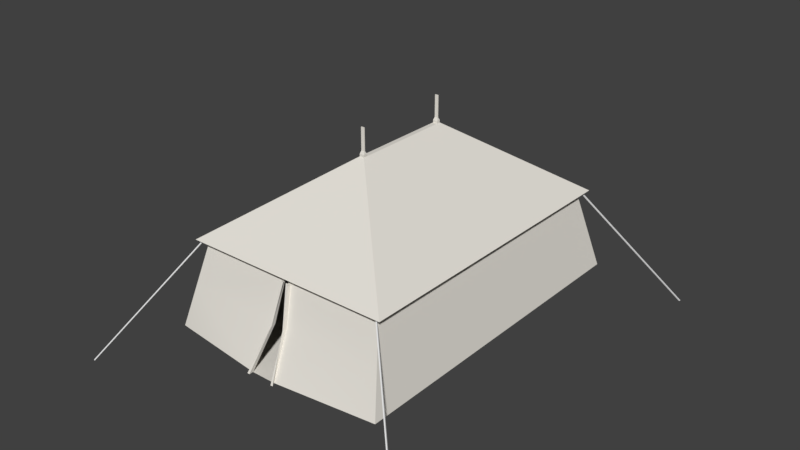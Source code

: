 # Source: tent.blend  (saved by Blender 2.77.0; exported with 4.5.12 LTS)
import bpy
from mathutils import Matrix  # noqa: F401  (used for matrix-valued properties, if any)

bpy.ops.wm.read_factory_settings(use_empty=True)
scene = bpy.context.scene
scene.name = 'Scene'

# ---- collections
col_collection_1 = bpy.data.collections.new('Collection 1'); scene.collection.children.link(col_collection_1)

# ---- materials (node trees are filled in below, after node groups)
mat_fabric_tan_carpet = bpy.data.materials.new('Fabric_Tan_Carpet')
mat_fabric_tan_carpet.alpha_threshold = 0.0
mat_fabric_tan_carpet.use_transparent_shadow = False
mat_fabric_tan_carpet.diffuse_color = (0.8, 0.7686, 0.7059, 1.0)
mat_fabric_tan_carpet.specular_color = (0.9, 0.9, 0.9)
mat_fabric_tan_carpet.roughness = 0.5
mat_fabric_tan_carpet.specular_intensity = 0.1

# ---- material node trees

# ---- world
world_world = bpy.data.worlds.new('World'); scene.world = world_world
world_world.color = (0.05088, 0.05088, 0.05088)
world_world.use_sun_shadow = False
world_world.sun_shadow_jitter_overblur = 0.0
world_world.cycles.sampling_method = 'MANUAL'

# ---- meshes
me_cube_001 = bpy.data.meshes.new('Cube.001')
me_cube_001.from_pydata([(-17.89, -20.62, -12.82), (-9.538, -13.95, -0.6818), (-17.89, -20.51, -12.82), (-9.538, -13.84, -0.6818), (-17.8, -20.62, -12.88), (-9.451, -13.95, -0.7457), (-17.8, -20.51, -12.88), (-9.451, -13.84, -0.7457), (17.31, -21.27, -12.82), (9.456, -14.01, -0.6818), (17.2, -21.29, -12.82), (9.348, -14.03, -0.6818), (17.3, -21.18, -12.88), (9.442, -13.93, -0.7457), (17.19, -21.2, -12.88), (9.335, -13.94, -0.7457), (17.07, 21.69, -12.82), (9.529, 14.11, -0.6818), (17.08, 21.58, -12.82), (9.541, 14.0, -0.6818), (16.98, 21.68, -12.88), (9.442, 14.1, -0.7457), (17.0, 21.57, -12.88), (9.454, 13.99, -0.7457), (-17.16, 22.04, -12.82), (-9.735, 14.34, -0.6818), (-17.05, 22.05, -12.82), (-9.627, 14.35, -0.6818), (-17.15, 21.95, -12.88), (-9.727, 14.25, -0.7457), (-17.04, 21.96, -12.88), (-9.619, 14.26, -0.7457)], [], [(1, 3, 2, 0), (3, 7, 6, 2), (7, 5, 4, 6), (5, 1, 0, 4), (0, 2, 6, 4), (5, 7, 3, 1), (9, 11, 10, 8), (11, 15, 14, 10), (15, 13, 12, 14), (13, 9, 8, 12), (8, 10, 14, 12), (13, 15, 11, 9), (17, 19, 18, 16), (19, 23, 22, 18), (23, 21, 20, 22), (21, 17, 16, 20), (16, 18, 22, 20), (21, 23, 19, 17), (25, 27, 26, 24), (27, 31, 30, 26), (31, 29, 28, 30), (29, 25, 24, 28), (24, 26, 30, 28), (29, 31, 27, 25)])
me_cube_001.use_remesh_preserve_volume = False
me_cube_001.use_remesh_preserve_attributes = False
me_cube_001.use_mirror_vertex_groups = False
me_cube_001.update()
me_untitled_411 = bpy.data.meshes.new('Untitled.411')
me_untitled_411.from_pydata([(-10.77, -15.97, 0.0), (10.77, -15.97, 0.0), (-10.77, 15.97, 0.0), (10.77, 15.97, 0.0), (-9.325, -13.83, 10.41), (9.325, -13.83, 10.41), (-9.325, 13.83, 10.41), (9.325, 13.83, 10.41), (-10.04, -14.55, 11.13), (10.04, -14.55, 11.13), (10.04, 14.55, 11.13), (-10.04, 14.55, 11.13), (-0.221, -4.964, 20.95), (0.221, -4.964, 20.95), (0.221, 4.964, 20.95), (-0.221, 4.964, 20.95), (0.221, -4.602, 20.95), (0.221, 4.602, 20.95), (-0.221, 4.602, 20.95), (-0.221, -4.602, 20.95), (-0.221, 4.964, 21.27), (-0.221, 4.602, 21.27), (0.221, 4.602, 21.27), (0.221, 4.964, 21.27), (0.221, -4.964, 21.27), (0.221, -4.602, 21.27), (-0.221, -4.602, 21.27), (-0.221, -4.964, 21.27), (-0.1559, 4.829, 21.63), (-0.1559, 4.736, 21.63), (0.1559, 4.736, 21.63), (0.1559, 4.829, 21.63), (0.1559, -4.829, 21.63), (0.1559, -4.736, 21.63), (-0.1559, -4.736, 21.63), (-0.1559, -4.829, 21.63), (-0.1559, 4.829, 24.5), (-0.1559, 4.736, 24.5), (0.1559, 4.736, 24.5), (0.1559, 4.829, 24.5), (0.1559, -4.829, 24.5), (0.1559, -4.736, 24.5), (-0.1559, -4.736, 24.5), (-0.1559, -4.829, 24.5), (-1.192, -17.08, 6.355e-15), (10.05, -14.9, 5.205), (-0.3162, -13.83, 10.41), (-10.05, -14.9, 5.205), (0.6238, -14.9, 5.205), (1.192, -17.08, 6.355e-15), (0.3162, -13.83, 10.41), (-0.6238, -14.9, 5.205), (-1.192, -17.48, -1.542e-07), (-0.3162, -14.24, 10.41), (0.6238, -15.31, 5.205), (1.192, -17.48, -1.542e-07), (0.3162, -14.24, 10.41), (-0.6238, -15.31, 5.205), (-1.435, -17.48, -1.542e-07), (-0.1364, -14.24, 10.41), (0.5924, -15.31, 5.205), (1.435, -17.48, -1.542e-07), (0.1364, -14.24, 10.41), (-0.5924, -15.31, 5.205)], [], [(0, 2, 3), (1, 49, 44), (3, 1, 44), (0, 3, 44), (1, 3, 7), (7, 5, 45), (1, 7, 45), (3, 2, 6), (6, 7, 3), (2, 0, 47), (2, 47, 4), (2, 4, 6), (4, 46, 50), (50, 5, 9), (4, 50, 9), (4, 9, 8), (5, 7, 10), (10, 9, 5), (7, 6, 11), (11, 10, 7), (6, 4, 8), (8, 11, 6), (8, 9, 13), (13, 12, 8), (9, 10, 14), (9, 14, 17), (9, 17, 16), (9, 16, 13), (10, 11, 15), (15, 14, 10), (11, 8, 12), (11, 12, 19), (11, 19, 18), (11, 18, 15), (16, 17, 18), (18, 19, 16), (37, 38, 39), (39, 36, 37), (43, 40, 41), (41, 42, 43), (15, 18, 21), (21, 20, 15), (18, 17, 22), (22, 21, 18), (17, 14, 23), (23, 22, 17), (14, 15, 20), (20, 23, 14), (13, 16, 25), (25, 24, 13), (16, 19, 26), (26, 25, 16), (19, 12, 27), (27, 26, 19), (12, 13, 24), (24, 27, 12), (20, 21, 29), (29, 28, 20), (21, 22, 30), (30, 29, 21), (22, 23, 31), (31, 30, 22), (23, 20, 28), (28, 31, 23), (24, 25, 33), (33, 32, 24), (25, 26, 34), (34, 33, 25), (26, 27, 35), (35, 34, 26), (27, 24, 32), (32, 35, 27), (28, 29, 37), (37, 36, 28), (29, 30, 38), (38, 37, 29), (30, 31, 39), (39, 38, 30), (31, 28, 36), (36, 39, 31), (32, 33, 41), (41, 40, 32), (33, 34, 42), (42, 41, 33), (34, 35, 43), (43, 42, 34), (35, 32, 40), (40, 43, 35), (49, 1, 45), (45, 48, 49), (45, 5, 50), (50, 48, 45), (46, 4, 47), (47, 51, 46), (47, 0, 44), (44, 51, 47), (49, 48, 54), (54, 55, 49), (48, 50, 56), (56, 54, 48), (51, 44, 52), (52, 57, 51), (46, 51, 57), (57, 53, 46), (60, 61, 55), (55, 54, 60), (54, 56, 62), (62, 60, 54), (57, 52, 58), (58, 63, 57), (53, 57, 63), (63, 59, 53)])
me_untitled_411.polygons.foreach_set('use_smooth', [True] * 112)
_k = set([(0, 2), (0, 44), (0, 47), (1, 3), (1, 44), (1, 45), (1, 49), (2, 3), (2, 6), (3, 7), (4, 6), (4, 8), (4, 46), (4, 47), (4, 50), (5, 7), (5, 9), (5, 45), (5, 50), (6, 7), (6, 11), (7, 10), (8, 9), (8, 11), (8, 12), (9, 10), (9, 13), (10, 11), (10, 14), (11, 15), (12, 13), (12, 19), (12, 27), (13, 16), (13, 24), (14, 15), (14, 17), (14, 23), (15, 18), (15, 20), (16, 17), (16, 19), (16, 25), (17, 18), (17, 22), (18, 19), (18, 21), (19, 26), (20, 21), (20, 23), (20, 28), (21, 22), (21, 29), (22, 23), (22, 30), (23, 31), (24, 25), (24, 27), (24, 32), (25, 26), (25, 33), (26, 27), (26, 34), (27, 35), (28, 29), (28, 31), (28, 36), (29, 30), (29, 37), (30, 31), (30, 38), (31, 39), (32, 33), (32, 35), (32, 40), (33, 34), (33, 41), (34, 35), (34, 42), (35, 43), (36, 37), (36, 39), (37, 38), (38, 39), (40, 41), (40, 43), (41, 42), (42, 43), (44, 51), (46, 51), (46, 57), (48, 49), (48, 50), (48, 54), (48, 56), (49, 54), (51, 52), (51, 57), (52, 57), (53, 57), (53, 63), (54, 55), (54, 56), (54, 60), (55, 60), (57, 58), (57, 63)])
me_untitled_411.attributes.new('sharp_edge', 'BOOLEAN', 'EDGE').data.foreach_set('value', [ (min(e.vertices), max(e.vertices)) in _k for e in me_untitled_411.edges])
_uv = me_untitled_411.uv_layers.new(name='UVChannel_1')
_uv.uv.foreach_set('vector', [0.05174, -0.5836, 0.05174, 0.5305, -0.4518, 0.5305, -0.4518, -0.5836, -0.2279, -0.622, -0.1722, -0.622, -0.4518, 0.5305, -0.4518, -0.5836, -0.1722, -0.622, 0.05174, -0.5836, -0.4518, 0.5305, -0.1722, -0.622, 0.8719, 0.3928, 0.8719, 1.507, 0.6266, 1.432, 0.6266, 1.432, 0.6266, 0.4675, 0.7493, 0.4302, 0.8719, 0.3928, 0.6266, 1.432, 0.7493, 0.4302, 0.8719, 1.144, 0.8719, 0.3928, 1.118, 0.4432, 1.118, 0.4432, 1.118, 1.094, 0.8719, 1.144, 0.6266, 0.3928, 0.6266, 1.507, 0.504, 1.47, 0.6266, 0.3928, 0.504, 1.47, 0.3814, 1.432, 0.6266, 0.3928, 0.3814, 1.432, 0.3814, 0.4675, -0.4518, -0.622, -0.4518, -0.622, -0.4518, -0.622, 0.294, 0.3678, 0.5046, 0.3678, 0.5214, 0.3928, 0.06855, 0.3678, 0.294, 0.3678, 0.5214, 0.3928, 0.06855, 0.3678, 0.5214, 0.3928, 0.05174, 0.3928, 0.5046, 0.3678, 0.5046, -0.5969, 0.5214, -0.622, 0.5214, -0.622, 0.5214, 0.3928, 0.5046, 0.3678, 0.5046, -0.5969, 0.06855, -0.5969, 0.05174, -0.622, 0.05174, -0.622, 0.5214, -0.622, 0.5046, -0.5969, 0.06855, -0.5969, 0.06855, 0.3678, 0.05174, 0.3928, 0.05174, 0.3928, 0.05174, -0.622, 0.06855, -0.5969, -0.1009, 0.5305, -0.1009, 1.231, -0.3698, 0.8884, -0.3698, 0.8884, -0.3698, 0.873, -0.1009, 0.5305, 0.3814, 0.3928, 0.3814, 1.408, 0.1346, 1.073, 0.3814, 0.3928, 0.1346, 1.073, 0.1346, 1.061, 0.3814, 0.3928, 0.1346, 1.061, 0.1346, 0.7398, 0.3814, 0.3928, 0.1346, 0.7398, 0.1346, 0.7271, 1.178, -0.622, 1.178, 0.07849, 0.9341, -0.2641, 0.9341, -0.2641, 0.9341, -0.2795, 1.178, -0.622, 0.8511, -0.622, 0.8511, 0.3928, 0.6043, 0.05852, 0.8511, -0.622, 0.6043, 0.05852, 0.6043, 0.04589, 0.8511, -0.622, 0.6043, 0.04589, 0.6043, -0.2751, 0.8511, -0.622, 0.6043, -0.2751, 0.6043, -0.2877, -0.04355, 0.5305, -0.04355, 0.8514, -0.05389, 0.8514, -0.05389, 0.8514, -0.05389, 0.5305, -0.04355, 0.5305, 0.001003, 0.5305, 0.001003, 0.5413, -0.001172, 0.5413, -0.001172, 0.5413, -0.001172, 0.5305, 0.001003, 0.5305, 0.003177, 0.5305, 0.003177, 0.5413, 0.001003, 0.5413, 0.001003, 0.5413, 0.001003, 0.5305, 0.003177, 0.5305, 0.6043, -0.2877, 0.6043, -0.2751, 0.597, -0.2751, 0.597, -0.2751, 0.597, -0.2877, 0.6043, -0.2877, -0.01237, 0.6528, -0.0227, 0.6528, -0.0227, 0.642, -0.0227, 0.642, -0.01237, 0.642, -0.01237, 0.6528, 0.1346, 1.061, 0.1346, 1.073, 0.1273, 1.073, 0.1273, 1.073, 0.1273, 1.061, 0.1346, 1.061, 0.9341, -0.2795, 0.9341, -0.2641, 0.9267, -0.2641, 0.9267, -0.2641, 0.9267, -0.2795, 0.9341, -0.2795, 0.1346, 0.7271, 0.1346, 0.7398, 0.1273, 0.7398, 0.1273, 0.7398, 0.1273, 0.7271, 0.1346, 0.7271, -0.0227, 0.6543, -0.03304, 0.6543, -0.03304, 0.6433, -0.03304, 0.6433, -0.0227, 0.6433, -0.0227, 0.6543, 0.6043, 0.04589, 0.6043, 0.05852, 0.597, 0.05852, 0.597, 0.05852, 0.597, 0.04589, 0.6043, 0.04589, -0.3698, 0.873, -0.3698, 0.8884, -0.377, 0.8884, -0.377, 0.8884, -0.377, 0.873, -0.3698, 0.873, 0.597, -0.2877, 0.597, -0.2751, 0.5885, -0.2798, 0.5885, -0.2798, 0.5885, -0.283, 0.597, -0.2877, -0.01237, 0.642, -0.0227, 0.642, -0.02118, 0.6289, -0.02118, 0.6289, -0.01389, 0.6289, -0.01237, 0.642, 0.1273, 1.061, 0.1273, 1.073, 0.1188, 1.069, 0.1188, 1.069, 0.1188, 1.065, 0.1273, 1.061, 0.9267, -0.2795, 0.9267, -0.2641, 0.9182, -0.2663, 0.9182, -0.2663, 0.9182, -0.2772, 0.9267, -0.2795, 0.1273, 0.7271, 0.1273, 0.7398, 0.1188, 0.7351, 0.1188, 0.7351, 0.1188, 0.7318, 0.1273, 0.7271, -0.0227, 0.6433, -0.03304, 0.6433, -0.03152, 0.6305, -0.03152, 0.6305, -0.02423, 0.6305, -0.0227, 0.6433, 0.597, 0.04589, 0.597, 0.05852, 0.5885, 0.05382, 0.5885, 0.05382, 0.5885, 0.05058, 0.597, 0.04589, -0.377, 0.873, -0.377, 0.8884, -0.3859, 0.8862, -0.3859, 0.8862, -0.3859, 0.8753, -0.377, 0.873, 0.5885, -0.283, 0.5885, -0.2798, 0.5214, -0.2798, 0.5214, -0.2798, 0.5214, -0.283, 0.5885, -0.283, -0.01389, 0.6289, -0.02118, 0.6289, -0.02118, 0.5305, -0.02118, 0.5305, -0.01389, 0.5305, -0.01389, 0.6289, 0.1188, 1.065, 0.1188, 1.069, 0.05174, 1.069, 0.05174, 1.069, 0.05174, 1.065, 0.1188, 1.065, 0.9182, -0.2772, 0.9182, -0.2663, 0.8511, -0.2663, 0.8511, -0.2663, 0.8511, -0.2772, 0.9182, -0.2772, 0.1188, 0.7318, 0.1188, 0.7351, 0.05174, 0.7351, 0.05174, 0.7351, 0.05174, 0.7318, 0.1188, 0.7318, -0.02423, 0.6305, -0.03152, 0.6305, -0.03152, 0.5305, -0.03152, 0.5305, -0.02423, 0.5305, -0.02423, 0.6305, 0.5885, 0.05058, 0.5885, 0.05382, 0.5214, 0.05382, 0.5214, 0.05382, 0.5214, 0.05058, 0.5885, 0.05058, -0.3859, 0.8753, -0.3859, 0.8862, -0.4518, 0.8862, -0.4518, 0.8862, -0.4518, 0.8753, -0.3859, 0.8753, -0.228, 1.61, -0.4518, 1.622, -0.4422, 1.436, -0.4422, 1.436, -0.2222, 1.417, -0.228, 1.61, -0.4422, 1.436, -0.4325, 1.249, -0.2222, 1.231, -0.2222, 1.231, -0.2222, 1.417, -0.4422, 1.436, 0.00741, 1.622, -0.2029, 1.604, -0.2125, 1.417, -0.2125, 1.417, 0.00741, 1.436, 0.00741, 1.622, -0.2125, 1.417, -0.2222, 1.231, 0.001615, 1.243, 0.001615, 1.243, 0.00741, 1.436, -0.2125, 1.417, -0.09335, 0.9117, -0.1009, 0.7144, -0.09189, 0.7191, -0.09189, 0.7191, -0.08431, 0.9164, -0.09335, 0.9117, -0.1009, 0.7144, -0.08431, 0.5305, -0.07527, 0.5352, -0.07527, 0.5352, -0.09189, 0.7191, -0.1009, 0.7144, -0.07527, 0.7315, -0.06303, 0.5347, -0.05389, 0.5305, -0.05389, 0.5305, -0.06613, 0.7272, -0.07527, 0.7315, -0.06303, 0.9161, -0.07527, 0.7315, -0.06613, 0.7272, -0.06613, 0.7272, -0.05389, 0.9119, -0.06303, 0.9161, -0.006774, 0.5305, -0.006774, 0.709, -0.01237, 0.7076, -0.03596, 0.9103, -0.03377, 0.7165, -0.03304, 0.7164, -0.03377, 0.7165, -0.03723, 0.531, -0.03304, 0.5305, -0.03304, 0.5305, -0.03304, 0.7164, -0.03377, 0.7165, -0.001172, 0.7088, -0.006774, 0.5318, -0.001172, 0.5305, -0.03723, 0.9112, -0.04355, 0.7164, -0.04282, 0.7165, -0.03723, 0.5311, -0.04282, 0.7165, -0.04355, 0.7164, -0.04355, 0.7164, -0.04141, 0.5305, -0.03723, 0.5311])
me_untitled_411.materials.append(mat_fabric_tan_carpet)
me_untitled_411.use_remesh_preserve_volume = False
me_untitled_411.use_remesh_preserve_attributes = False
me_untitled_411.use_mirror_vertex_groups = False
me_untitled_411.update()
me_untitled_411.normals_split_custom_set([tuple(v) for v in zip(*[iter([3.991e-16, -2.69e-16, -1.0, 0.0, 0.0, -1.0, -2.105e-17, -6.499e-17, -1.0, 0.0, -5.763e-15, -1.0, 0.0, -5.763e-15, -1.0, 0.0, -5.763e-15, -1.0, -2.105e-17, -6.499e-17, -1.0, -5.313e-16, 0.0, -1.0, 1.735e-16, -2.551e-16, -1.0, 3.991e-16, -2.69e-16, -1.0, -2.105e-17, -6.499e-17, -1.0, 1.735e-16, -2.551e-16, -1.0, 0.9905, 0.0, 0.1374, 0.9905, 0.0, 0.1374, 0.9905, 0.0, 0.1374, 0.9905, 0.0, 0.1374, 0.9905, 0.0, 0.1374, 0.9905, 0.0, 0.1374, 0.9905, 0.0, 0.1374, 0.9905, 0.0, 0.1374, 0.9905, 0.0, 0.1374, 0.0, 0.9795, 0.2015, 0.0, 0.9795, 0.2015, 0.0, 0.9795, 0.2015, 0.0, 0.9795, 0.2015, 0.0, 0.9795, 0.2015, 0.0, 0.9795, 0.2015, -0.9905, 0.0, 0.1374, -0.9905, 0.0, 0.1374, -0.9905, 0.0, 0.1374, -0.9905, 0.0, 0.1374, -0.9905, 0.0, 0.1374, -0.9905, 0.0, 0.1374, -0.9905, 0.0, 0.1374, -0.9905, 0.0, 0.1374, -0.9905, 0.0, 0.1374, 1.0, 0.0, 4.371e-08, 1.0, 0.0, 4.371e-08, 1.0, -9.593e-05, 4.371e-08, 0.0, -0.7071, -0.7071, 0.0, -0.7071, -0.7071, 0.0, -0.7071, -0.7071, 0.0, -0.7071, -0.7071, 0.0, -0.7071, -0.7071, 0.0, -0.7071, -0.7071, 0.0, -0.7071, -0.7071, 0.0, -0.7071, -0.7071, 0.0, -0.7071, -0.7071, 0.7071, 0.0, -0.7071, 0.7071, 0.0, -0.7071, 0.7071, 0.0, -0.7071, 0.7071, 0.0, -0.7071, 0.7071, 0.0, -0.7071, 0.7071, 0.0, -0.7071, 0.0, 0.7071, -0.7071, 0.0, 0.7071, -0.7071, 0.0, 0.7071, -0.7071, 0.0, 0.7071, -0.7071, 0.0, 0.7071, -0.7071, 0.0, 0.7071, -0.7071, -0.7071, 0.0, -0.7071, -0.7071, 0.0, -0.7071, -0.7071, 0.0, -0.7071, -0.7071, 0.0, -0.7071, -0.7071, 0.0, -0.7071, -0.7071, 0.0, -0.7071, 0.0, -0.7158, 0.6983, 0.0, -0.7158, 0.6983, 0.0, -0.7158, 0.6983, 0.0, -0.7158, 0.6983, 0.0, -0.7158, 0.6983, 0.0, -0.7158, 0.6983, 0.7072, 2.537e-08, 0.707, 0.7072, 0.0, 0.707, 0.7072, -8.15e-07, 0.707, 0.7072, 2.537e-08, 0.707, 0.7072, -8.15e-07, 0.707, 0.7072, -2.292e-06, 0.707, 0.7072, 2.537e-08, 0.707, 0.7072, -2.292e-06, 0.707, 0.7072, 8.657e-07, 0.707, 0.7072, 2.537e-08, 0.707, 0.7072, 8.657e-07, 0.707, 0.7072, 2.865e-06, 0.707, 0.0, 0.7158, 0.6983, 0.0, 0.7158, 0.6983, 0.0, 0.7158, 0.6983, 0.0, 0.7158, 0.6983, 0.0, 0.7158, 0.6983, 0.0, 0.7158, 0.6983, -0.7072, -2.537e-08, 0.707, -0.7072, 0.0, 0.707, -0.7072, 8.15e-07, 0.707, -0.7072, -2.537e-08, 0.707, -0.7072, 8.15e-07, 0.707, -0.7072, 2.292e-06, 0.707, -0.7072, -2.537e-08, 0.707, -0.7072, 2.292e-06, 0.707, -0.7072, -8.657e-07, 0.707, -0.7072, -2.537e-08, 0.707, -0.7072, -8.657e-07, 0.707, -0.7072, -2.865e-06, 0.707, 0.0, 0.0, 1.0, 0.0, 0.0, 1.0, 0.0, 0.0, 1.0, 0.0, 0.0, 1.0, 0.0, 0.0, 1.0, 0.0, 0.0, 1.0, 0.0, 0.0, 1.0, 0.0, 0.0, 1.0, 0.0, 0.0, 1.0, 0.0, 0.0, 1.0, 0.0, 0.0, 1.0, 0.0, 0.0, 1.0, 0.0, 0.0, 1.0, 0.0, 0.0, 1.0, 0.0, 0.0, 1.0, 0.0, 0.0, 1.0, 0.0, 0.0, 1.0, 0.0, 0.0, 1.0, -1.0, 0.0, 0.0, -1.0, 0.0, 0.0, -1.0, 0.0, 0.0, -1.0, 0.0, 0.0, -1.0, 0.0, 0.0, -1.0, 0.0, 0.0, 0.0, -1.0, -4.787e-06, 0.0, -1.0, -6.871e-06, 0.0, -1.0, -5.52e-06, 0.0, -1.0, -5.52e-06, 0.0, -1.0, -3.435e-06, 0.0, -1.0, -4.787e-06, 1.0, 1.185e-08, 0.0, 1.0, -1.31e-07, 0.0, 1.0, -1.185e-08, 0.0, 1.0, -1.185e-08, 0.0, 1.0, 1.31e-07, 0.0, 1.0, 1.185e-08, 0.0, 0.0, 1.0, 4.787e-06, 0.0, 1.0, 6.871e-06, 0.0, 1.0, 5.52e-06, 0.0, 1.0, 5.52e-06, 0.0, 1.0, 3.435e-06, 0.0, 1.0, 4.787e-06, 1.0, 0.0, 0.0, 1.0, 0.0, 0.0, 1.0, 0.0, 0.0, 1.0, 0.0, 0.0, 1.0, 0.0, 0.0, 1.0, 0.0, 0.0, 0.0, 1.0, -4.787e-06, 0.0, 1.0, -6.871e-06, 0.0, 1.0, -5.52e-06, 0.0, 1.0, -5.52e-06, 0.0, 1.0, -3.435e-06, 0.0, 1.0, -4.787e-06, -1.0, -1.185e-08, 0.0, -1.0, 1.31e-07, 0.0, -1.0, 1.185e-08, 0.0, -1.0, 1.185e-08, 0.0, -1.0, -1.31e-07, 0.0, -1.0, -1.185e-08, 0.0, 0.0, -1.0, 4.787e-06, 0.0, -1.0, 6.871e-06, 0.0, -1.0, 5.52e-06, 0.0, -1.0, 5.52e-06, 0.0, -1.0, 3.435e-06, 0.0, -1.0, 4.787e-06, -0.984, -8.446e-07, 0.1784, -0.984, -1.015e-06, 0.1784, -0.984, -4.807e-07, 0.1784, -0.984, -4.807e-07, 0.1784, -0.984, 0.0, 0.1784, -0.984, -8.446e-07, 0.1784, 0.0, -0.9363, 0.3511, 0.0, -0.9363, 0.3511, 0.0, -0.9363, 0.3511, 0.0, -0.9363, 0.3511, 0.0, -0.9363, 0.3511, 0.0, -0.9363, 0.3511, 0.984, -8.446e-07, 0.1784, 0.984, -1.015e-06, 0.1784, 0.984, -4.807e-07, 0.1784, 0.984, -4.807e-07, 0.1784, 0.984, 0.0, 0.1784, 0.984, -8.446e-07, 0.1784, 0.0, 0.9363, 0.3511, 0.0, 0.9363, 0.3511, 0.0, 0.9363, 0.3511, 0.0, 0.9363, 0.3511, 0.0, 0.9363, 0.3511, 0.0, 0.9363, 0.3511, 0.984, 8.446e-07, 0.1784, 0.984, 1.015e-06, 0.1784, 0.984, 4.807e-07, 0.1784, 0.984, 4.807e-07, 0.1784, 0.984, 0.0, 0.1784, 0.984, 8.446e-07, 0.1784, 0.0, 0.9363, 0.3511, 0.0, 0.9363, 0.3511, 0.0, 0.9363, 0.3511, 0.0, 0.9363, 0.3511, 0.0, 0.9363, 0.3511, 0.0, 0.9363, 0.3511, -0.984, 8.446e-07, 0.1784, -0.984, 1.015e-06, 0.1784, -0.984, 4.807e-07, 0.1784, -0.984, 4.807e-07, 0.1784, -0.984, 0.0, 0.1784, -0.984, 8.446e-07, 0.1784, 0.0, -0.9363, 0.3511, 0.0, -0.9363, 0.3511, 0.0, -0.9363, 0.3511, 0.0, -0.9363, 0.3511, 0.0, -0.9363, 0.3511, 0.0, -0.9363, 0.3511, -1.0, 0.0, 0.0, -1.0, 0.0, 0.0, -1.0, 0.0, 0.0, -1.0, 0.0, 0.0, -1.0, 0.0, 0.0, -1.0, 0.0, 0.0, 0.0, -1.0, 0.0, 0.0, -1.0, 0.0, 0.0, -1.0, 0.0, 0.0, -1.0, 0.0, 0.0, -1.0, 0.0, 0.0, -1.0, 0.0, 1.0, 0.0, 0.0, 1.0, 0.0, 0.0, 1.0, 0.0, 0.0, 1.0, 0.0, 0.0, 1.0, 0.0, 0.0, 1.0, 0.0, 0.0, 0.0, 1.0, 0.0, 0.0, 1.0, 0.0, 0.0, 1.0, 0.0, 0.0, 1.0, 0.0, 0.0, 1.0, 0.0, 0.0, 1.0, 0.0, 1.0, 0.0, 0.0, 1.0, 0.0, 0.0, 1.0, 0.0, 0.0, 1.0, 0.0, 0.0, 1.0, 0.0, 0.0, 1.0, 0.0, 0.0, 0.0, 1.0, 0.0, 0.0, 1.0, 0.0, 0.0, 1.0, 0.0, 0.0, 1.0, 0.0, 0.0, 1.0, 0.0, 0.0, 1.0, 0.0, -1.0, 0.0, 0.0, -1.0, 0.0, 0.0, -1.0, 0.0, 0.0, -1.0, 0.0, 0.0, -1.0, 0.0, 0.0, -1.0, 0.0, 0.0, 0.0, -1.0, 0.0, 0.0, -1.0, 0.0, 0.0, -1.0, 0.0, 0.0, -1.0, 0.0, 0.0, -1.0, 0.0, 0.0, -1.0, 0.0, 0.03653, -0.9427, 0.3315, 0.1117, -0.9702, 0.2151, 0.0409, -0.9698, 0.2405, 0.0409, -0.9698, 0.2405, 0.0, -0.957, 0.2901, 0.03653, -0.9427, 0.3315, 0.0409, -0.9698, 0.2405, 0.0, -0.9795, 0.2015, 0.0, -0.9795, 0.2015, 0.0, -0.9795, 0.2015, 0.0, -0.957, 0.2901, 0.0409, -0.9698, 0.2405, 0.0, -0.9795, 0.2015, 0.0, -0.9795, 0.2015, -0.0409, -0.9698, 0.2405, -0.0409, -0.9698, 0.2405, 0.0, -0.957, 0.2901, 0.0, -0.9795, 0.2015, -0.0409, -0.9698, 0.2405, -0.1117, -0.9702, 0.2151, -0.03653, -0.9427, 0.3315, -0.03653, -0.9427, 0.3315, 0.0, -0.957, 0.2901, -0.0409, -0.9698, 0.2405, 0.9941, -1.673e-07, 0.1085, 0.9941, -1.673e-07, 0.1085, 0.9941, -1.673e-07, 0.1085, 0.9941, -1.714e-07, 0.1085, 0.9941, -1.714e-07, 0.1085, 0.9941, -1.714e-07, 0.1085, 0.9983, 0.0, 0.059, 0.9983, 0.0, 0.059, 0.9983, 0.0, 0.059, 0.9983, -5.53e-08, 0.059, 0.9983, -5.53e-08, 0.059, 0.9983, -5.53e-08, 0.059, -0.9941, -1.714e-07, 0.1085, -0.9941, -1.714e-07, 0.1085, -0.9941, -1.714e-07, 0.1085, -0.9941, -1.673e-07, 0.1085, -0.9941, -1.673e-07, 0.1085, -0.9941, -1.673e-07, 0.1085, -0.9983, -5.53e-08, 0.059, -0.9983, -5.53e-08, 0.059, -0.9983, -5.53e-08, 0.059, -0.9983, 0.0, 0.059, -0.9983, 0.0, 0.059, -0.9983, 0.0, 0.059, 0.0, 0.9228, -0.3853, 0.0, 0.9228, -0.3853, 0.0, 0.9228, -0.3853, -5.38e-06, -0.9228, 0.3853, -5.38e-06, -0.9228, 0.3853, -5.38e-06, -0.9228, 0.3853, 0.0, -0.9795, 0.2015, 0.0, -0.9795, 0.2015, 0.0, -0.9795, 0.2015, 0.0, -0.9795, 0.2015, 0.0, -0.9795, 0.2015, 0.0, -0.9795, 0.2015, 0.0, 0.9228, -0.3853, 0.0, 0.9228, -0.3853, 0.0, 0.9228, -0.3853, 5.38e-06, -0.9228, 0.3853, 5.38e-06, -0.9228, 0.3853, 5.38e-06, -0.9228, 0.3853, 0.0, -0.9795, 0.2015, 0.0, -0.9795, 0.2015, 0.0, -0.9795, 0.2015, 0.0, -0.9795, 0.2015, 0.0, -0.9795, 0.2015, 0.0, -0.9795, 0.2015])] * 3)])

# ---- objects
ob_cube = bpy.data.objects.new('Cube', me_cube_001)
ob_box75 = bpy.data.objects.new('Box75', me_untitled_411)

# ---- transforms, parenting, visibility, modifiers, constraints
ob_cube.location = (0.0, 0.0, 0.0)
ob_cube.lineart.crease_threshold = 0.0
ob_box75.location = (0.06135, 0.104, -8.654)
ob_box75.scale = (1.0, 1.0, 0.7165)
ob_box75.color = (0.8, 0.8, 0.8, 1.0)
ob_box75.lineart.crease_threshold = 0.0

# ---- collection membership
col_collection_1.objects.link(ob_cube)
col_collection_1.objects.link(ob_box75)

# ---- scene / render settings (as saved in the file)
scene.frame_start = 1; scene.frame_end = 250; scene.frame_set(1)
scene.render.engine = 'BLENDER_EEVEE_NEXT'
scene.render.resolution_percentage = 50
scene.render.dither_intensity = 0.0
scene.cycles.use_denoising = False
scene.cycles.samples = 128
scene.cycles.sampling_pattern = 'TABULATED_SOBOL'
scene.cycles.light_sampling_threshold = 0.0
scene.cycles.use_adaptive_sampling = False
scene.cycles.use_light_tree = False
scene.cycles.blur_glossy = 0.0
scene.cycles.sample_clamp_indirect = 0.0
scene.view_settings.view_transform = 'Standard'
bpy.context.view_layer.update()

# ---- added for rendering (the .blend has no active camera and no usable light): camera, sun
cam_auto = bpy.data.cameras.new('AutoCamera')
cam_auto.lens = 50.0
cam_auto.sensor_width = 36.0
cam_auto.clip_end = 1000.0
ob_auto_camera = bpy.data.objects.new('AutoCamera', cam_auto)
scene.collection.objects.link(ob_auto_camera)
ob_auto_camera.location = (55.1559, -66.1552, 42.3695)
ob_auto_camera.rotation_euler = (1.09748, -7.21219e-08, 0.694738)
scene.camera = ob_auto_camera
light_auto_sun = bpy.data.lights.new('AutoSun', 'SUN')
light_auto_sun.energy = 3.0
light_auto_sun.angle = 0.0523599
ob_auto_sun = bpy.data.objects.new('AutoSun', light_auto_sun)
scene.collection.objects.link(ob_auto_sun)
ob_auto_sun.rotation_euler = (0.872665, 0.174533, 0.523599)
bpy.context.view_layer.update()
